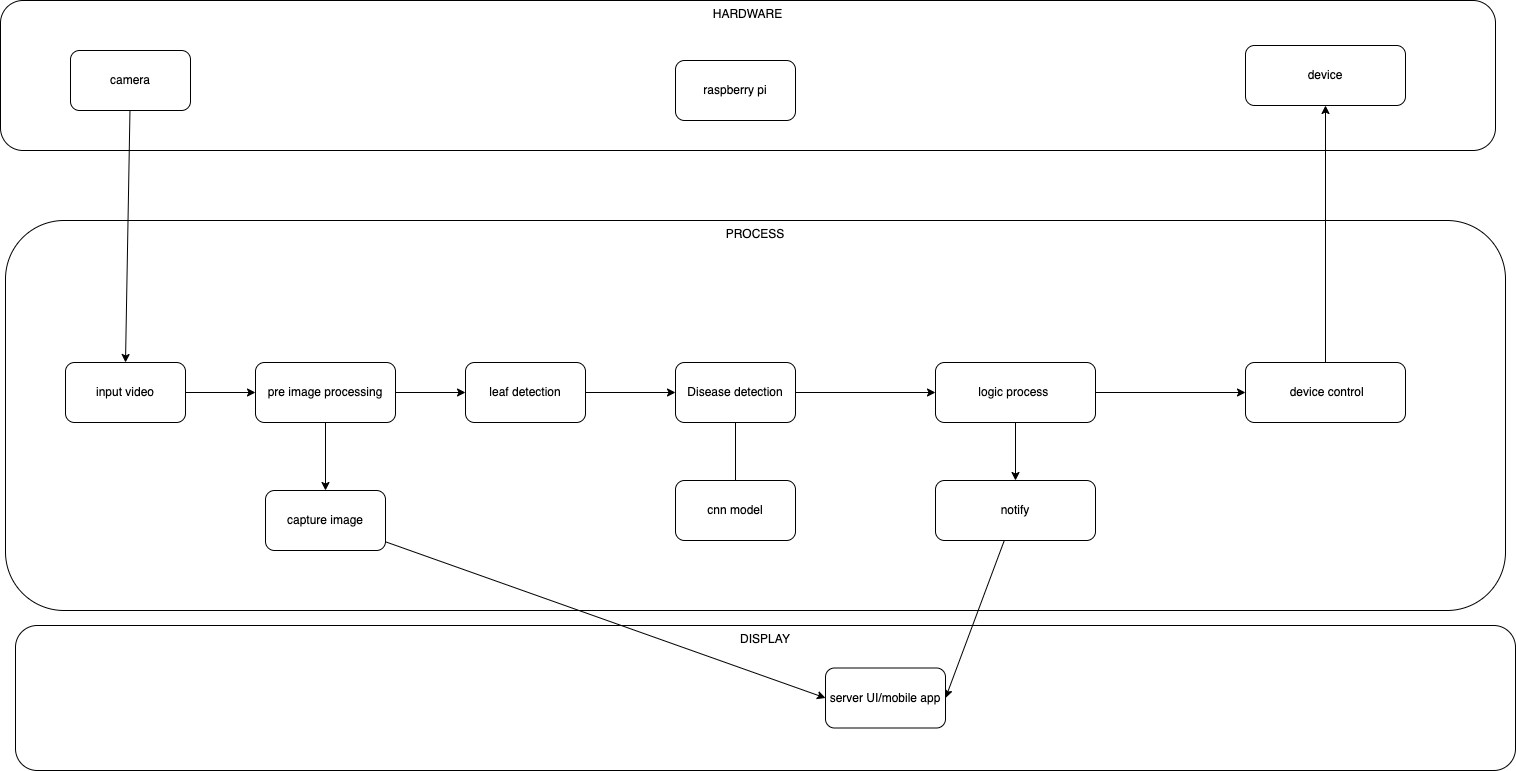

The diagram above was exported from draw.io. Its source (the exported page's mxGraphModel, read from the mxfile embedded in the PNG):
<mxGraphModel dx="2381" dy="794" grid="1" gridSize="10" guides="1" tooltips="1" connect="1" arrows="1" fold="1" page="1" pageScale="1" pageWidth="850" pageHeight="1100" math="0" shadow="0">
  <root>
    <mxCell id="I4kc0j5bupy3xln_5qOF-0" />
    <mxCell id="I4kc0j5bupy3xln_5qOF-1" parent="I4kc0j5bupy3xln_5qOF-0" />
    <mxCell id="I4kc0j5bupy3xln_5qOF-2" value="PROCESS" style="rounded=1;whiteSpace=wrap;html=1;verticalAlign=top;movable=1;resizable=1;rotatable=1;deletable=1;editable=1;connectable=1;" parent="I4kc0j5bupy3xln_5qOF-1" vertex="1">
      <mxGeometry x="-700" y="500" width="1500" height="390" as="geometry" />
    </mxCell>
    <mxCell id="I4kc0j5bupy3xln_5qOF-4" value="DISPLAY" style="rounded=1;whiteSpace=wrap;html=1;verticalAlign=top;" parent="I4kc0j5bupy3xln_5qOF-1" vertex="1">
      <mxGeometry x="-690" y="905" width="1500" height="145" as="geometry" />
    </mxCell>
    <mxCell id="I4kc0j5bupy3xln_5qOF-5" value="HARDWARE" style="rounded=1;whiteSpace=wrap;html=1;verticalAlign=top;" parent="I4kc0j5bupy3xln_5qOF-1" vertex="1">
      <mxGeometry x="-705" y="280" width="1495" height="150" as="geometry" />
    </mxCell>
    <mxCell id="I4kc0j5bupy3xln_5qOF-14" style="edgeStyle=none;html=1;entryX=0;entryY=0.5;entryDx=0;entryDy=0;endArrow=classic;endFill=1;" parent="I4kc0j5bupy3xln_5qOF-1" source="I4kc0j5bupy3xln_5qOF-15" target="I4kc0j5bupy3xln_5qOF-32" edge="1">
      <mxGeometry relative="1" as="geometry">
        <mxPoint x="200" y="672" as="targetPoint" />
      </mxGeometry>
    </mxCell>
    <mxCell id="I4kc0j5bupy3xln_5qOF-15" value="Disease detection" style="rounded=1;whiteSpace=wrap;html=1;" parent="I4kc0j5bupy3xln_5qOF-1" vertex="1">
      <mxGeometry x="-30" y="642" width="120" height="60" as="geometry" />
    </mxCell>
    <mxCell id="I4kc0j5bupy3xln_5qOF-18" style="edgeStyle=none;html=1;entryX=0.5;entryY=1;entryDx=0;entryDy=0;endArrow=none;endFill=0;" parent="I4kc0j5bupy3xln_5qOF-1" source="I4kc0j5bupy3xln_5qOF-19" target="I4kc0j5bupy3xln_5qOF-15" edge="1">
      <mxGeometry relative="1" as="geometry" />
    </mxCell>
    <mxCell id="I4kc0j5bupy3xln_5qOF-19" value="cnn model" style="rounded=1;whiteSpace=wrap;html=1;" parent="I4kc0j5bupy3xln_5qOF-1" vertex="1">
      <mxGeometry x="-30" y="760" width="120" height="60" as="geometry" />
    </mxCell>
    <mxCell id="I4kc0j5bupy3xln_5qOF-20" style="edgeStyle=none;html=1;entryX=0.5;entryY=1;entryDx=0;entryDy=0;endArrow=classic;endFill=1;" parent="I4kc0j5bupy3xln_5qOF-1" source="I4kc0j5bupy3xln_5qOF-21" target="I4kc0j5bupy3xln_5qOF-29" edge="1">
      <mxGeometry relative="1" as="geometry" />
    </mxCell>
    <mxCell id="I4kc0j5bupy3xln_5qOF-21" value="&amp;nbsp;device control" style="rounded=1;whiteSpace=wrap;html=1;" parent="I4kc0j5bupy3xln_5qOF-1" vertex="1">
      <mxGeometry x="540" y="642" width="160" height="60" as="geometry" />
    </mxCell>
    <mxCell id="I4kc0j5bupy3xln_5qOF-22" value="raspberry pi" style="rounded=1;whiteSpace=wrap;html=1;" parent="I4kc0j5bupy3xln_5qOF-1" vertex="1">
      <mxGeometry x="-30" y="340" width="120" height="60" as="geometry" />
    </mxCell>
    <mxCell id="I4kc0j5bupy3xln_5qOF-23" style="edgeStyle=none;html=1;entryX=0;entryY=0.5;entryDx=0;entryDy=0;" parent="I4kc0j5bupy3xln_5qOF-1" source="I4kc0j5bupy3xln_5qOF-24" target="I4kc0j5bupy3xln_5qOF-34" edge="1">
      <mxGeometry relative="1" as="geometry" />
    </mxCell>
    <mxCell id="I4kc0j5bupy3xln_5qOF-24" value="input video" style="rounded=1;whiteSpace=wrap;html=1;" parent="I4kc0j5bupy3xln_5qOF-1" vertex="1">
      <mxGeometry x="-640" y="642" width="120" height="60" as="geometry" />
    </mxCell>
    <mxCell id="I4kc0j5bupy3xln_5qOF-25" style="edgeStyle=none;html=1;entryX=0.5;entryY=0;entryDx=0;entryDy=0;endArrow=classic;endFill=1;" parent="I4kc0j5bupy3xln_5qOF-1" source="I4kc0j5bupy3xln_5qOF-26" target="I4kc0j5bupy3xln_5qOF-24" edge="1">
      <mxGeometry relative="1" as="geometry" />
    </mxCell>
    <mxCell id="I4kc0j5bupy3xln_5qOF-26" value="camera" style="rounded=1;whiteSpace=wrap;html=1;" parent="I4kc0j5bupy3xln_5qOF-1" vertex="1">
      <mxGeometry x="-635" y="330" width="120" height="60" as="geometry" />
    </mxCell>
    <mxCell id="I4kc0j5bupy3xln_5qOF-29" value="device" style="rounded=1;whiteSpace=wrap;html=1;" parent="I4kc0j5bupy3xln_5qOF-1" vertex="1">
      <mxGeometry x="540" y="325" width="160" height="60" as="geometry" />
    </mxCell>
    <mxCell id="I4kc0j5bupy3xln_5qOF-30" style="edgeStyle=none;html=1;entryX=0;entryY=0.5;entryDx=0;entryDy=0;endArrow=classic;endFill=1;" parent="I4kc0j5bupy3xln_5qOF-1" source="I4kc0j5bupy3xln_5qOF-32" target="I4kc0j5bupy3xln_5qOF-21" edge="1">
      <mxGeometry relative="1" as="geometry" />
    </mxCell>
    <mxCell id="XQw2RvU3xhdn9nVe83aY-7" style="edgeStyle=none;html=1;entryX=0.5;entryY=0;entryDx=0;entryDy=0;endArrow=classic;endFill=1;" parent="I4kc0j5bupy3xln_5qOF-1" source="I4kc0j5bupy3xln_5qOF-32" target="XQw2RvU3xhdn9nVe83aY-0" edge="1">
      <mxGeometry relative="1" as="geometry" />
    </mxCell>
    <mxCell id="I4kc0j5bupy3xln_5qOF-32" value="logic process&amp;nbsp;" style="rounded=1;whiteSpace=wrap;html=1;" parent="I4kc0j5bupy3xln_5qOF-1" vertex="1">
      <mxGeometry x="230" y="642" width="160" height="60" as="geometry" />
    </mxCell>
    <mxCell id="I4kc0j5bupy3xln_5qOF-33" style="edgeStyle=none;html=1;entryX=0;entryY=0.5;entryDx=0;entryDy=0;" parent="I4kc0j5bupy3xln_5qOF-1" source="I4kc0j5bupy3xln_5qOF-34" target="I4kc0j5bupy3xln_5qOF-39" edge="1">
      <mxGeometry relative="1" as="geometry" />
    </mxCell>
    <mxCell id="XQw2RvU3xhdn9nVe83aY-5" style="edgeStyle=none;html=1;endArrow=classic;endFill=1;" parent="I4kc0j5bupy3xln_5qOF-1" source="I4kc0j5bupy3xln_5qOF-34" edge="1">
      <mxGeometry relative="1" as="geometry">
        <mxPoint x="-380" y="770" as="targetPoint" />
      </mxGeometry>
    </mxCell>
    <mxCell id="I4kc0j5bupy3xln_5qOF-34" value="pre image processing" style="rounded=1;whiteSpace=wrap;html=1;" parent="I4kc0j5bupy3xln_5qOF-1" vertex="1">
      <mxGeometry x="-450" y="642" width="140" height="60" as="geometry" />
    </mxCell>
    <mxCell id="I4kc0j5bupy3xln_5qOF-38" style="edgeStyle=none;html=1;entryX=0;entryY=0.5;entryDx=0;entryDy=0;endArrow=classic;endFill=1;" parent="I4kc0j5bupy3xln_5qOF-1" source="I4kc0j5bupy3xln_5qOF-39" target="I4kc0j5bupy3xln_5qOF-15" edge="1">
      <mxGeometry relative="1" as="geometry" />
    </mxCell>
    <mxCell id="I4kc0j5bupy3xln_5qOF-39" value="leaf detection" style="rounded=1;whiteSpace=wrap;html=1;" parent="I4kc0j5bupy3xln_5qOF-1" vertex="1">
      <mxGeometry x="-240" y="642" width="120" height="60" as="geometry" />
    </mxCell>
    <mxCell id="XQw2RvU3xhdn9nVe83aY-6" style="edgeStyle=none;html=1;entryX=1;entryY=0.5;entryDx=0;entryDy=0;endArrow=classic;endFill=1;" parent="I4kc0j5bupy3xln_5qOF-1" source="XQw2RvU3xhdn9nVe83aY-0" target="XQw2RvU3xhdn9nVe83aY-2" edge="1">
      <mxGeometry relative="1" as="geometry" />
    </mxCell>
    <mxCell id="XQw2RvU3xhdn9nVe83aY-0" value="notify" style="rounded=1;whiteSpace=wrap;html=1;" parent="I4kc0j5bupy3xln_5qOF-1" vertex="1">
      <mxGeometry x="230" y="760" width="160" height="60" as="geometry" />
    </mxCell>
    <mxCell id="XQw2RvU3xhdn9nVe83aY-4" style="edgeStyle=none;html=1;entryX=0;entryY=0.5;entryDx=0;entryDy=0;endArrow=classic;endFill=1;" parent="I4kc0j5bupy3xln_5qOF-1" source="XQw2RvU3xhdn9nVe83aY-1" target="XQw2RvU3xhdn9nVe83aY-2" edge="1">
      <mxGeometry relative="1" as="geometry" />
    </mxCell>
    <mxCell id="XQw2RvU3xhdn9nVe83aY-1" value="capture image" style="rounded=1;whiteSpace=wrap;html=1;" parent="I4kc0j5bupy3xln_5qOF-1" vertex="1">
      <mxGeometry x="-440" y="770" width="120" height="60" as="geometry" />
    </mxCell>
    <mxCell id="XQw2RvU3xhdn9nVe83aY-2" value="server UI/mobile app" style="rounded=1;whiteSpace=wrap;html=1;" parent="I4kc0j5bupy3xln_5qOF-1" vertex="1">
      <mxGeometry x="120" y="947.5" width="120" height="60" as="geometry" />
    </mxCell>
  </root>
</mxGraphModel>